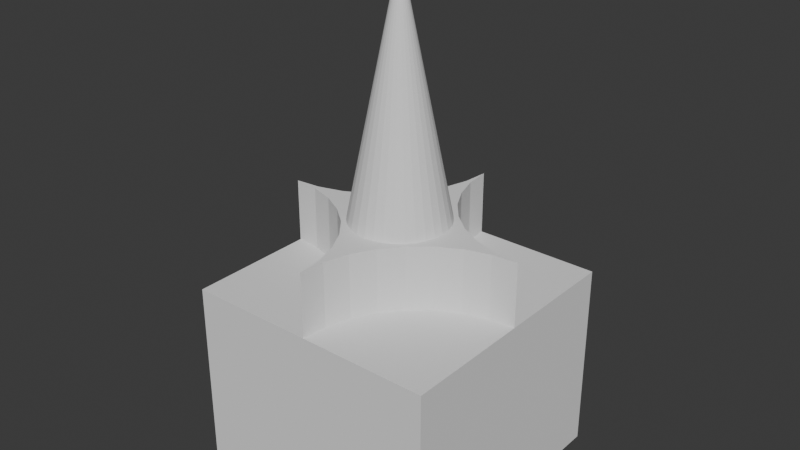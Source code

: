 # Source: boolean.blend  (saved by Blender 4.0.36; exported with 4.5.12 LTS)
import bpy
from mathutils import Matrix  # noqa: F401  (used for matrix-valued properties, if any)

bpy.ops.wm.read_factory_settings(use_empty=True)
scene = bpy.context.scene
scene.name = 'Scene'

# ---- collections
col_collection = bpy.data.collections.new('Collection'); scene.collection.children.link(col_collection)

# ---- world
world_world = bpy.data.worlds.new('World'); scene.world = world_world
world_world.use_nodes = True; world_world.node_tree.nodes.clear()
_N = world_world.node_tree.nodes; _L = world_world.node_tree.links
n0 = _N.new('ShaderNodeOutputWorld'); n0.name = 'World Output'; n0.location = (300, 300)
n1 = _N.new('ShaderNodeBackground'); n1.name = 'Background'; n1.location = (10, 300)
n1.inputs[0].default_value = (0.05088, 0.05088, 0.05088, 1.0)
_L.new(n1.outputs[0], n0.inputs[0])
n0.is_active_output = True
world_world.color = (0.05088, 0.05088, 0.05088)
world_world.use_sun_shadow = False
world_world.sun_shadow_jitter_overblur = 0.0

# ---- meshes
me_cube_002 = bpy.data.meshes.new('Cube.002')
me_cube_002.from_pydata([(-1.0, 0.0, 0.5), (-1.0, -1.0, -1.0), (1.0, 0.0, 0.5), (-0.8049, -0.01921, 0.5), (-1.0, 1.0, -1.0), (-0.6173, -0.07612, 0.5), (1.0, -1.0, -1.0), (1.0, 1.0, -1.0), (-0.4444, -0.1685, 0.5), (-0.2929, -0.2929, 0.5), (0.0, -1.0, 0.5), (0.01921, -0.8049, 0.5), (0.07612, -0.6173, 0.5), (-0.1685, -0.4444, 0.5), (0.1685, -0.4444, 0.5), (0.0, 1.0, 0.5), (0.2929, -0.2929, 0.5), (-0.01921, 0.8049, 0.5), (-0.07612, -0.6173, 0.5), (0.4444, -0.1685, 0.5), (-0.07612, 0.6173, 0.5), (0.6173, -0.07612, 0.5), (-0.01921, -0.8049, 0.5), (-0.1685, 0.4444, 0.5), (0.8049, -0.01921, 0.5), (1.0, 0.0, 1.0), (1.0, -1.0, 0.5), (-0.2929, 0.2929, 0.5), (0.0, -1.0, 1.0), (0.01921, -0.8049, 1.0), (-0.4444, 0.1685, 0.5), (0.1685, -0.4444, 1.0), (0.07612, -0.6173, 1.0), (0.0, 0.0, 2.9), (0.8049, 0.01921, 0.5), (-0.6173, 0.07612, 0.5), (0.2929, -0.2929, 1.0), (0.6173, 0.07612, 0.5), (0.6173, -0.07612, 1.0), (-0.8049, 0.01921, 0.5), (0.4444, -0.1685, 1.0), (0.4444, 0.1685, 0.5), (0.8049, -0.01921, 1.0), (0.2929, 0.2929, 0.5), (-1.0, -1.0, 0.5), (-1.0, 0.0, 1.0), (-0.8049, -0.01921, 1.0), (0.1685, 0.4444, 0.5), (-0.2929, -0.2929, 1.0), (-0.4444, -0.1685, 1.0), (0.07612, 0.6173, 0.5), (-0.6173, -0.07612, 1.0), (-0.01921, -0.8049, 1.0), (0.01921, 0.8049, 0.5), (-0.07612, -0.6173, 1.0), (-0.1685, -0.4444, 1.0), (-1.0, 1.0, 0.5), (0.0, 1.0, 1.0), (-0.07612, 0.6173, 1.0), (-0.01921, 0.8049, 1.0), (-0.6173, 0.07612, 1.0), (-0.8049, 0.01921, 1.0), (-0.1685, 0.4444, 1.0), (-0.4444, 0.1685, 1.0), (-0.2929, 0.2929, 1.0), (1.0, 1.0, 0.5), (0.8049, 0.01921, 1.0), (0.01921, 0.8049, 1.0), (0.07612, 0.6173, 1.0), (0.1685, 0.4444, 1.0), (0.2929, 0.2929, 1.0), (0.4444, 0.1685, 1.0), (0.6173, 0.07612, 1.0), (-0.3511, -0.1454, 1.0), (-0.3727, -0.07413, 1.0), (-0.38, 0.0, 1.0), (-0.3727, 0.07413, 1.0), (-0.3511, 0.1454, 1.0), (-0.316, -0.2111, 1.0), (-0.316, 0.2111, 1.0), (-0.2111, -0.316, 1.0), (-0.2687, -0.2687, 1.0), (-0.2111, 0.316, 1.0), (-0.2687, 0.2687, 1.0), (-0.1454, -0.3511, 1.0), (-0.1454, 0.3511, 1.0), (-0.07413, -0.3727, 1.0), (-0.07413, 0.3727, 1.0), (0.0, -0.38, 1.0), (0.0, 0.38, 1.0), (0.07413, 0.3727, 1.0), (0.07413, -0.3727, 1.0), (0.1454, -0.3511, 1.0), (0.1454, 0.3511, 1.0), (0.2687, -0.2687, 1.0), (0.2111, -0.316, 1.0), (0.2687, 0.2687, 1.0), (0.2111, 0.316, 1.0), (0.316, -0.2111, 1.0), (0.316, 0.2111, 1.0), (0.38, 0.0, 1.0), (0.3727, -0.07413, 1.0), (0.3511, -0.1454, 1.0), (0.3727, 0.07413, 1.0), (0.3511, 0.1454, 1.0)], [], [(44, 0, 56, 4, 1), (65, 7, 4, 56, 15), (2, 26, 6, 7, 65), (10, 44, 1, 6, 26), (4, 7, 6, 1), (52, 28, 29, 32, 31, 36, 40, 38, 42, 25, 66, 72, 71, 70, 96, 99, 104, 103, 100, 101, 102, 98, 94, 95, 92, 91, 88, 86, 84, 80, 81, 48, 55, 54), (67, 57, 59, 58, 62, 64, 63, 60, 61, 45, 46, 51, 49, 48, 81, 78, 73, 74, 75, 76, 77, 79, 83, 82, 85, 87, 89, 90, 93, 97, 96, 70, 69, 68), (28, 10, 11, 29), (29, 11, 12, 32), (32, 12, 14, 31), (31, 14, 16, 36), (36, 16, 19, 40), (40, 19, 21, 38), (38, 21, 24, 42), (42, 24, 2, 25), (19, 16, 14, 12, 11, 10, 26, 2, 24, 21), (45, 0, 3, 46), (46, 3, 5, 51), (51, 5, 8, 49), (49, 8, 9, 48), (9, 13, 55, 48), (13, 18, 54, 55), (18, 22, 52, 54), (22, 10, 28, 52), (13, 9, 8, 5, 3, 0, 44, 10, 22, 18), (15, 17, 59, 57), (17, 20, 58, 59), (20, 23, 62, 58), (23, 27, 64, 62), (27, 30, 63, 64), (30, 35, 60, 63), (35, 39, 61, 60), (39, 0, 45, 61), (30, 27, 23, 20, 17, 15, 56, 0, 39, 35), (2, 34, 66, 25), (34, 37, 72, 66), (37, 41, 71, 72), (41, 43, 70, 71), (70, 43, 47, 69), (69, 47, 50, 68), (68, 50, 53, 67), (67, 53, 15, 57), (47, 43, 41, 37, 34, 2, 65, 15, 53, 50), (33, 90, 89), (33, 93, 90), (33, 97, 93), (33, 96, 97), (96, 33, 99), (99, 33, 104), (33, 103, 104), (103, 33, 100), (100, 33, 101), (101, 33, 102), (102, 33, 98), (98, 33, 94), (33, 95, 94), (95, 33, 92), (33, 91, 92), (91, 33, 88), (88, 33, 86), (86, 33, 84), (84, 33, 80), (80, 33, 81), (81, 33, 78), (78, 33, 73), (74, 73, 33), (74, 33, 75), (76, 75, 33), (33, 77, 76), (33, 79, 77), (33, 83, 79), (82, 83, 33), (82, 33, 85), (85, 33, 87), (87, 33, 89)])
me_cube_002.polygons.foreach_set('material_index', [0, 0, 0, 0, 0, 0, 0, 23048, 23048, 23048, 23048, 23048, 23048, 23048, 23048, 23048, 23048, 23048, 23048, 23048, 23048, 23048, 23048, 23048, 23048, 0, 0, 0, 0, 0, 0, 0, 0, 0, 23048, 23048, 23048, 23048, 23048, 23048, 23048, 23048, 23048, 23048, 23048, 23048, 23048, 23048, 23048, 23048, 23048, 23048, 23048, 23048, 23048, 23048, 23048, 23048, 23048, 23048, 23048, 23048, 23048, 23048, 23048, 23048, 23048, 23048, 23048, 23048, 23048, 23048, 23048, 23048, 23048])
_uv = me_cube_002.uv_layers.new(name='UVMap')
_uv.uv.foreach_set('vector', [0.5625, 0.0, 0.5625, 0.125, 0.5625, 0.25, 0.375, 0.25, 0.375, 0.0, 0.5625, 0.5, 0.375, 0.5, 0.375, 0.25, 0.5625, 0.25, 0.5625, 0.375, 0.5625, 0.625, 0.5625, 0.75, 0.375, 0.75, 0.375, 0.5, 0.5625, 0.5, 0.5625, 0.875, 0.5625, 1.0, 0.375, 1.0, 0.375, 0.75, 0.5625, 0.75, 0.125, 0.5, 0.375, 0.5, 0.375, 0.75, 0.125, 0.75, 0.7524, 0.7256, 0.75, 0.75, 0.7476, 0.7256, 0.7405, 0.7022, 0.7289, 0.6806, 0.7134, 0.6616, 0.6944, 0.6461, 0.6728, 0.6345, 0.6494, 0.6274, 0.625, 0.625, 0.6494, 0.6226, 0.6728, 0.6155, 0.6944, 0.6039, 0.7134, 0.5884, 0.7164, 0.5914, 0.7105, 0.5986, 0.7061, 0.6068, 0.7034, 0.6157, 0.7025, 0.625, 0.7034, 0.6343, 0.7061, 0.6432, 0.7105, 0.6514, 0.7164, 0.6586, 0.7236, 0.6645, 0.7318, 0.6689, 0.7407, 0.6716, 0.75, 0.6725, 0.7593, 0.6716, 0.7682, 0.6689, 0.7764, 0.6645, 0.7836, 0.6586, 0.7866, 0.6616, 0.7711, 0.6806, 0.7595, 0.7022, 0.7476, 0.5244, 0.75, 0.5, 0.7524, 0.5244, 0.7595, 0.5478, 0.7711, 0.5694, 0.7866, 0.5884, 0.8056, 0.6039, 0.8272, 0.6155, 0.8506, 0.6226, 0.875, 0.625, 0.8506, 0.6274, 0.8272, 0.6345, 0.8056, 0.6461, 0.7866, 0.6616, 0.7836, 0.6586, 0.7895, 0.6514, 0.7939, 0.6432, 0.7966, 0.6343, 0.7975, 0.625, 0.7966, 0.6157, 0.7939, 0.6068, 0.7895, 0.5986, 0.7836, 0.5914, 0.7764, 0.5855, 0.7682, 0.5811, 0.7593, 0.5784, 0.75, 0.5775, 0.7407, 0.5784, 0.7318, 0.5811, 0.7236, 0.5855, 0.7164, 0.5914, 0.7134, 0.5884, 0.7289, 0.5694, 0.7405, 0.5478, 0.25, 0.625, 0.25, 0.5, 0.2188, 0.5, 0.2188, 0.625, 0.2188, 0.625, 0.2188, 0.5, 0.1875, 0.5, 0.1875, 0.625, 0.1875, 0.625, 0.1875, 0.5, 0.1562, 0.5, 0.1562, 0.625, 0.1562, 0.625, 0.1562, 0.5, 0.125, 0.5, 0.125, 0.625, 0.125, 0.625, 0.125, 0.5, 0.09375, 0.5, 0.09375, 0.625, 0.09375, 0.625, 0.09375, 0.5, 0.0625, 0.5, 0.0625, 0.625, 0.0625, 0.625, 0.0625, 0.5, 0.03125, 0.5, 0.03125, 0.625, 0.03125, 0.625, 0.03125, 0.5, 0.0, 0.5, 0.0, 0.625, 0.6167, 0.4496, 0.5803, 0.4197, 0.5504, 0.3833, 0.5283, 0.3418, 0.5146, 0.2968, 0.51, 0.25, 0.75, 0.25, 0.75, 0.49, 0.7032, 0.4854, 0.6582, 0.4717, 1.0, 0.625, 1.0, 0.5, 0.9688, 0.5, 0.9688, 0.625, 0.9688, 0.625, 0.9688, 0.5, 0.9375, 0.5, 0.9375, 0.625, 0.9375, 0.625, 0.9375, 0.5, 0.9062, 0.5, 0.9062, 0.625, 0.9062, 0.625, 0.9062, 0.5, 0.875, 0.5, 0.875, 0.625, 0.875, 0.5, 0.8438, 0.5, 0.8438, 0.625, 0.875, 0.625, 0.8438, 0.5, 0.8125, 0.5, 0.8125, 0.625, 0.8438, 0.625, 0.8125, 0.5, 0.7812, 0.5, 0.7812, 0.625, 0.8125, 0.625, 0.7812, 0.5, 0.75, 0.5, 0.75, 0.625, 0.7812, 0.625, 0.9496, 0.3833, 0.9197, 0.4197, 0.8833, 0.4496, 0.8418, 0.4717, 0.7968, 0.4854, 0.75, 0.49, 0.75, 0.25, 0.99, 0.25, 0.9854, 0.2968, 0.9717, 0.3418, 0.75, 0.5, 0.7188, 0.5, 0.7188, 0.625, 0.75, 0.625, 0.7188, 0.5, 0.6875, 0.5, 0.6875, 0.625, 0.7188, 0.625, 0.6875, 0.5, 0.6562, 0.5, 0.6562, 0.625, 0.6875, 0.625, 0.6562, 0.5, 0.625, 0.5, 0.625, 0.625, 0.6562, 0.625, 0.625, 0.5, 0.5938, 0.5, 0.5938, 0.625, 0.625, 0.625, 0.5938, 0.5, 0.5625, 0.5, 0.5625, 0.625, 0.5938, 0.625, 0.5625, 0.5, 0.5312, 0.5, 0.5312, 0.625, 0.5625, 0.625, 0.5312, 0.5, 0.5, 0.5, 0.5, 0.625, 0.5312, 0.625, 0.8833, 0.05045, 0.9197, 0.08029, 0.9496, 0.1167, 0.9717, 0.1582, 0.9854, 0.2032, 0.99, 0.25, 0.75, 0.25, 0.75, 0.01, 0.7968, 0.01461, 0.8418, 0.02827, 0.5, 0.5, 0.4688, 0.5, 0.4688, 0.625, 0.5, 0.625, 0.4688, 0.5, 0.4375, 0.5, 0.4375, 0.625, 0.4688, 0.625, 0.4375, 0.5, 0.4062, 0.5, 0.4062, 0.625, 0.4375, 0.625, 0.4062, 0.5, 0.375, 0.5, 0.375, 0.625, 0.4062, 0.625, 0.375, 0.625, 0.375, 0.5, 0.3438, 0.5, 0.3438, 0.625, 0.3438, 0.625, 0.3438, 0.5, 0.3125, 0.5, 0.3125, 0.625, 0.3125, 0.625, 0.3125, 0.5, 0.2812, 0.5, 0.2812, 0.625, 0.2812, 0.625, 0.2812, 0.5, 0.25, 0.5, 0.25, 0.625, 0.5504, 0.1167, 0.5803, 0.08029, 0.6167, 0.05045, 0.6582, 0.02827, 0.7032, 0.01461, 0.75, 0.01, 0.75, 0.25, 0.51, 0.25, 0.5146, 0.2032, 0.5283, 0.1582, 0.25, 0.25, 0.2945, 0.4736, 0.25, 0.478, 0.25, 0.25, 0.3373, 0.4606, 0.2945, 0.4736, 0.25, 0.25, 0.3767, 0.4396, 0.3373, 0.4606, 0.25, 0.25, 0.4112, 0.4112, 0.3767, 0.4396, 0.4112, 0.4112, 0.25, 0.25, 0.4396, 0.3767, 0.4396, 0.3767, 0.25, 0.25, 0.4606, 0.3373, 0.25, 0.25, 0.4736, 0.2945, 0.4606, 0.3373, 0.4736, 0.2945, 0.25, 0.25, 0.478, 0.25, 0.478, 0.25, 0.25, 0.25, 0.4736, 0.2055, 0.4736, 0.2055, 0.25, 0.25, 0.4606, 0.1627, 0.4606, 0.1627, 0.25, 0.25, 0.4396, 0.1233, 0.4396, 0.1233, 0.25, 0.25, 0.4112, 0.08878, 0.25, 0.25, 0.3767, 0.06042, 0.4112, 0.08878, 0.3767, 0.06042, 0.25, 0.25, 0.3373, 0.03936, 0.25, 0.25, 0.2945, 0.02638, 0.3373, 0.03936, 0.2945, 0.02638, 0.25, 0.25, 0.25, 0.022, 0.25, 0.022, 0.25, 0.25, 0.2055, 0.02638, 0.2055, 0.02638, 0.25, 0.25, 0.1627, 0.03936, 0.1627, 0.03936, 0.25, 0.25, 0.1233, 0.06042, 0.1233, 0.06042, 0.25, 0.25, 0.08878, 0.08878, 0.08878, 0.08878, 0.25, 0.25, 0.06042, 0.1233, 0.06042, 0.1233, 0.25, 0.25, 0.03936, 0.1627, 0.02638, 0.2055, 0.03936, 0.1627, 0.25, 0.25, 0.02638, 0.2055, 0.25, 0.25, 0.022, 0.25, 0.02638, 0.2945, 0.022, 0.25, 0.25, 0.25, 0.25, 0.25, 0.03936, 0.3373, 0.02638, 0.2945, 0.25, 0.25, 0.06042, 0.3767, 0.03936, 0.3373, 0.25, 0.25, 0.08878, 0.4112, 0.06042, 0.3767, 0.1233, 0.4396, 0.08878, 0.4112, 0.25, 0.25, 0.1233, 0.4396, 0.25, 0.25, 0.1627, 0.4606, 0.1627, 0.4606, 0.25, 0.25, 0.2055, 0.4736, 0.2055, 0.4736, 0.25, 0.25, 0.25, 0.478])
me_cube_002.update()

# ---- objects
ob_cube = bpy.data.objects.new('Cube', me_cube_002)

# ---- transforms, parenting, visibility, modifiers, constraints
ob_cube.location = (0.0, 0.0, 0.0)

# ---- collection membership
col_collection.objects.link(ob_cube)

# ---- scene / render settings (as saved in the file)
scene.frame_start = 1; scene.frame_end = 250; scene.frame_set(1)
scene.render.engine = 'BLENDER_EEVEE_NEXT'
scene.cycles.sampling_pattern = 'TABULATED_SOBOL'
bpy.context.view_layer.update()

# ---- added for rendering (the .blend has no active camera and no usable light): camera, sun
cam_auto = bpy.data.cameras.new('AutoCamera')
cam_auto.lens = 50.0
cam_auto.sensor_width = 36.0
cam_auto.clip_end = 1000.0
ob_auto_camera = bpy.data.objects.new('AutoCamera', cam_auto)
scene.collection.objects.link(ob_auto_camera)
ob_auto_camera.location = (4.45743, -5.34892, 4.51595)
ob_auto_camera.rotation_euler = (1.09748, -7.21219e-08, 0.694738)
scene.camera = ob_auto_camera
light_auto_sun = bpy.data.lights.new('AutoSun', 'SUN')
light_auto_sun.energy = 3.0
light_auto_sun.angle = 0.0523599
ob_auto_sun = bpy.data.objects.new('AutoSun', light_auto_sun)
scene.collection.objects.link(ob_auto_sun)
ob_auto_sun.rotation_euler = (0.872665, 0.174533, 0.523599)
bpy.context.view_layer.update()
